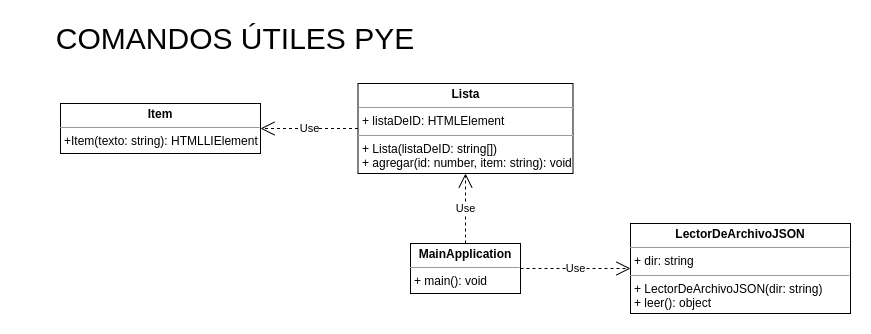

The diagram above was exported from draw.io. Its source (the exported page's mxGraphModel, read from the mxfile embedded in the PNG):
<mxGraphModel dx="1831" dy="1774" grid="1" gridSize="10" guides="1" tooltips="1" connect="1" arrows="1" fold="1" page="1" pageScale="1" pageWidth="827" pageHeight="1169" math="0" shadow="0">
  <root>
    <mxCell id="0" />
    <mxCell id="1" parent="0" />
    <mxCell id="s9fD6MDyvVWIQXsUkSW5-1" value="&lt;p style=&quot;margin:0px;margin-top:4px;text-align:center;&quot;&gt;&lt;b&gt;MainApplication&lt;/b&gt;&lt;/p&gt;&lt;hr size=&quot;1&quot;&gt;&lt;p style=&quot;margin:0px;margin-left:4px;&quot;&gt;+ main(): void&lt;/p&gt;" style="verticalAlign=top;align=left;overflow=fill;fontSize=12;fontFamily=Helvetica;html=1;whiteSpace=wrap;" vertex="1" parent="1">
      <mxGeometry x="210" y="160" width="110" height="50" as="geometry" />
    </mxCell>
    <mxCell id="s9fD6MDyvVWIQXsUkSW5-2" value="&lt;p style=&quot;margin:0px;margin-top:4px;text-align:center;&quot;&gt;&lt;b&gt;LectorDeArchivoJSON&lt;/b&gt;&lt;/p&gt;&lt;hr size=&quot;1&quot;&gt;&lt;p style=&quot;margin:0px;margin-left:4px;&quot;&gt;+ dir: string&lt;/p&gt;&lt;hr size=&quot;1&quot;&gt;&lt;p style=&quot;margin:0px;margin-left:4px;&quot;&gt;+ LectorDeArchivoJSON(dir: string)&lt;/p&gt;&lt;p style=&quot;margin:0px;margin-left:4px;&quot;&gt;+ leer(): object&lt;/p&gt;" style="verticalAlign=top;align=left;overflow=fill;fontSize=12;fontFamily=Helvetica;html=1;whiteSpace=wrap;" vertex="1" parent="1">
      <mxGeometry x="430" y="140" width="220" height="90" as="geometry" />
    </mxCell>
    <mxCell id="s9fD6MDyvVWIQXsUkSW5-4" value="&lt;p style=&quot;margin:0px;margin-top:4px;text-align:center;&quot;&gt;&lt;b&gt;Lista&lt;/b&gt;&lt;/p&gt;&lt;hr size=&quot;1&quot;&gt;&lt;p style=&quot;margin:0px;margin-left:4px;&quot;&gt;+ listaDeID: HTMLElement&lt;/p&gt;&lt;hr size=&quot;1&quot;&gt;&lt;p style=&quot;margin:0px;margin-left:4px;&quot;&gt;+ Lista(listaDeID: string[])&lt;/p&gt;&lt;p style=&quot;margin:0px;margin-left:4px;&quot;&gt;+ agregar(id: number, item: string): void&lt;/p&gt;" style="verticalAlign=top;align=left;overflow=fill;fontSize=12;fontFamily=Helvetica;html=1;whiteSpace=wrap;" vertex="1" parent="1">
      <mxGeometry x="157.5" width="215" height="90" as="geometry" />
    </mxCell>
    <mxCell id="s9fD6MDyvVWIQXsUkSW5-6" value="&lt;p style=&quot;margin:0px;margin-top:4px;text-align:center;&quot;&gt;&lt;b&gt;Item&lt;/b&gt;&lt;/p&gt;&lt;hr size=&quot;1&quot;&gt;&lt;p style=&quot;margin:0px;margin-left:4px;&quot;&gt;&lt;span style=&quot;background-color: initial;&quot;&gt;+Item(texto: string): HTMLLIElement&lt;/span&gt;&lt;/p&gt;" style="verticalAlign=top;align=left;overflow=fill;fontSize=12;fontFamily=Helvetica;html=1;whiteSpace=wrap;" vertex="1" parent="1">
      <mxGeometry x="-140" y="20" width="200" height="50" as="geometry" />
    </mxCell>
    <mxCell id="s9fD6MDyvVWIQXsUkSW5-8" value="&lt;font style=&quot;font-size: 30px;&quot;&gt;COMANDOS ÚTILES PYE&lt;/font&gt;" style="text;html=1;strokeColor=none;fillColor=none;align=center;verticalAlign=middle;whiteSpace=wrap;rounded=0;" vertex="1" parent="1">
      <mxGeometry x="-180" y="-60" width="430" height="30" as="geometry" />
    </mxCell>
    <mxCell id="s9fD6MDyvVWIQXsUkSW5-22" value="Use" style="endArrow=open;endSize=12;dashed=1;html=1;rounded=0;exitX=1;exitY=0.5;exitDx=0;exitDy=0;entryX=0;entryY=0.5;entryDx=0;entryDy=0;" edge="1" parent="1" source="s9fD6MDyvVWIQXsUkSW5-1" target="s9fD6MDyvVWIQXsUkSW5-2">
      <mxGeometry width="160" relative="1" as="geometry">
        <mxPoint x="130" y="140" as="sourcePoint" />
        <mxPoint x="290" y="140" as="targetPoint" />
      </mxGeometry>
    </mxCell>
    <mxCell id="s9fD6MDyvVWIQXsUkSW5-27" value="Use" style="endArrow=open;endSize=12;dashed=1;html=1;rounded=0;exitX=0.5;exitY=0;exitDx=0;exitDy=0;entryX=0.5;entryY=1;entryDx=0;entryDy=0;" edge="1" parent="1" source="s9fD6MDyvVWIQXsUkSW5-1" target="s9fD6MDyvVWIQXsUkSW5-4">
      <mxGeometry width="160" relative="1" as="geometry">
        <mxPoint x="330" y="130" as="sourcePoint" />
        <mxPoint x="490" y="130" as="targetPoint" />
      </mxGeometry>
    </mxCell>
    <mxCell id="s9fD6MDyvVWIQXsUkSW5-29" value="Use" style="endArrow=open;endSize=12;dashed=1;html=1;rounded=0;exitX=0;exitY=0.5;exitDx=0;exitDy=0;entryX=1;entryY=0.5;entryDx=0;entryDy=0;" edge="1" parent="1" source="s9fD6MDyvVWIQXsUkSW5-4" target="s9fD6MDyvVWIQXsUkSW5-6">
      <mxGeometry width="160" relative="1" as="geometry">
        <mxPoint x="70" y="100" as="sourcePoint" />
        <mxPoint x="120" y="120" as="targetPoint" />
      </mxGeometry>
    </mxCell>
  </root>
</mxGraphModel>